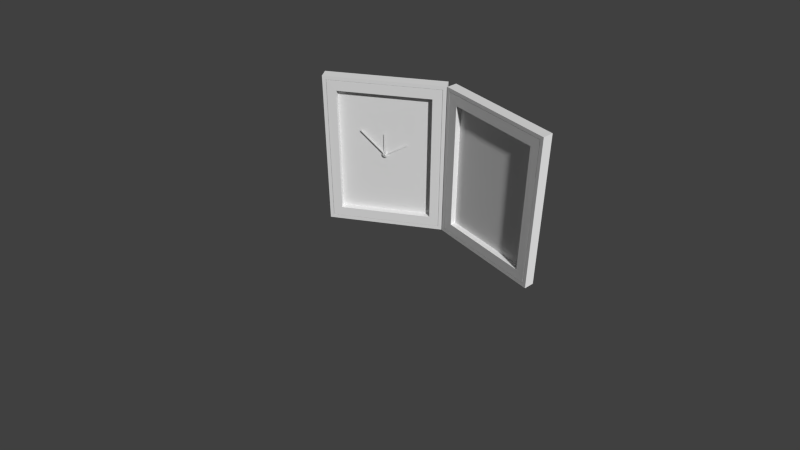 # Source: folding_clock.blend  (saved by Blender 2.57.1; exported with 4.5.12 LTS)
import bpy
from mathutils import Matrix  # noqa: F401  (used for matrix-valued properties, if any)

bpy.ops.wm.read_factory_settings(use_empty=True)
scene = bpy.context.scene
scene.name = 'Scene'

# ---- collections
col_collection_1 = bpy.data.collections.new('Collection 1'); scene.collection.children.link(col_collection_1)

# ---- materials (node trees are filled in below, after node groups)
mat_material = bpy.data.materials.new('Material')
mat_material.alpha_threshold = 0.0
mat_material.use_transparent_shadow = False
mat_material.roughness = 0.5
mat_material.line_color = (0.0, 0.0, 0.0, 1.0)

# ---- material node trees

# ---- world
world_world = bpy.data.worlds.new('World'); scene.world = world_world
world_world.color = (0.05088, 0.05088, 0.05088)
world_world.use_sun_shadow = False
world_world.sun_shadow_jitter_overblur = 0.0
world_world.cycles.sampling_method = 'MANUAL'
world_world.cycles.sample_map_resolution = 256

# ---- cameras
cam_camera = bpy.data.cameras.new('Camera')
cam_camera.clip_end = 100.0
cam_camera.lens = 35.0
cam_camera.ortho_scale = 7.314
cam_camera.dof.focus_distance = 0.0
cam_camera.dof.aperture_fstop = 128.0

# ---- meshes
me_cube_001 = bpy.data.meshes.new('Cube.001')
me_cube_001.from_pydata([(2.0, 0.3596, 0.0), (2.0, 0.0, 0.0), (-2.0, 1.788e-07, 0.0), (-2.0, 0.3596, 0.0), (2.0, 0.3596, 5.5), (2.0, -5.96e-07, 5.5), (-2.0, 3.576e-07, 5.5), (-2.0, 0.3596, 5.5), (1.88, -1.423e-05, 5.376), (-1.88, -1.423e-05, 5.376), (-1.88, -1.423e-05, 0.1245), (1.88, -1.423e-05, 0.1245), (1.625, -0.0002311, 0.4176), (-1.625, -0.0002311, 0.4176), (1.625, -0.0002311, 5.082), (-1.625, -0.0002311, 5.082), (1.868, 0.001934, 5.363), (-1.868, 0.001934, 5.363), (-1.868, -0.001461, 0.1367), (1.868, -0.001461, 0.1367), (-1.88, 0.08323, 0.1245), (1.88, 0.08323, 0.1245), (1.88, 0.08323, 5.376), (-1.88, 0.08323, 5.376), (1.56, -0.0002311, 5.016), (-1.56, -0.0002311, 5.016), (-1.56, -0.0002311, 0.4835), (1.56, -0.0002311, 0.4835), (-1.56, 0.2074, 0.4835), (1.56, 0.2074, 0.4835), (1.56, 0.2074, 5.016), (-1.56, 0.2074, 5.016)], [], [(0, 1, 2, 3), (4, 7, 6, 5), (0, 4, 5, 1), (2, 6, 7, 3), (4, 0, 3, 7), (5, 6, 9, 8), (6, 2, 10, 9), (1, 5, 8, 11), (2, 1, 11, 10), (15, 14, 16, 17), (13, 15, 17, 18), (14, 12, 19, 16), (12, 13, 18, 19), (10, 11, 21, 20), (11, 8, 22, 21), (9, 10, 20, 23), (8, 9, 23, 22), (22, 23, 17, 16), (23, 20, 18, 17), (21, 22, 16, 19), (20, 21, 19, 18), (14, 15, 25, 24), (15, 13, 26, 25), (12, 14, 24, 27), (13, 12, 27, 26), (26, 27, 29, 28), (27, 24, 30, 29), (25, 26, 28, 31), (24, 25, 31, 30), (29, 30, 31, 28)])
me_cube_001.materials.append(mat_material)
me_cube_001.use_remesh_preserve_volume = False
me_cube_001.use_remesh_preserve_attributes = False
me_cube_001.use_mirror_vertex_groups = False
me_cube_001.update()
me_circle_002 = bpy.data.meshes.new('Circle.002')
me_circle_002.from_pydata([(0.1951, 0.9808, 0.0), (0.3827, 0.9239, 0.0), (0.5556, 0.8315, 0.0), (0.7071, 0.7071, 0.0), (0.8315, 0.5556, 0.0), (0.9239, 0.3827, 0.0), (0.9808, 0.1951, 0.0), (1.0, 7.55e-08, 0.0), (0.9808, -0.1951, 0.0), (0.9239, -0.3827, 0.0), (0.8315, -0.5556, 0.0), (0.7071, -0.7071, 0.0), (0.5556, -0.8315, 0.0), (0.3827, -0.9239, 0.0), (0.1951, -0.9808, 0.0), (-3.258e-07, -1.0, 0.0), (-0.1951, -0.9808, 0.0), (-0.3827, -0.9239, 0.0), (-0.5556, -0.8315, 0.0), (-0.7071, -0.7071, 0.0), (-0.8315, -0.5556, 0.0), (-0.9239, -0.3827, 0.0), (-0.9808, -0.1951, 0.0), (-1.0, 9.656e-07, 0.0), (-0.9808, 0.1951, 0.0), (-0.9239, 0.3827, 0.0), (-0.8315, 0.5556, 0.0), (-0.7071, 0.7071, 0.0), (-0.5556, 0.8315, 0.0), (-0.3827, 0.9239, 0.0), (-0.1951, 0.9808, 0.0), (-0.1951, 20.62, 1.483e-06), (0.1951, 20.62, 1.483e-06), (1.883e-23, 20.64, 1.483e-06), (1.883e-23, 20.64, -0.2196), (0.1951, 20.62, -0.2196), (-0.1951, 20.62, -0.2196), (-0.1951, 0.9808, -0.2196), (-0.3827, 0.9239, -0.2196), (-0.5556, 0.8315, -0.2196), (-0.7071, 0.7071, -0.2196), (-0.8315, 0.5556, -0.2196), (-0.9239, 0.3827, -0.2196), (-0.9808, 0.1951, -0.2196), (-1.0, 9.822e-07, -0.2196), (-0.9808, -0.1951, -0.2196), (-0.9239, -0.3827, -0.2196), (-0.8315, -0.5556, -0.2196), (-0.7071, -0.7071, -0.2196), (-0.5556, -0.8315, -0.2196), (-0.3827, -0.9239, -0.2196), (-0.1951, -0.9808, -0.2196), (-3.258e-07, -1.0, -0.2196), (0.1951, -0.9808, -0.2196), (0.3827, -0.9239, -0.2196), (0.5556, -0.8315, -0.2196), (0.7071, -0.7071, -0.2196), (0.8315, -0.5556, -0.2196), (0.9239, -0.3827, -0.2196), (0.9808, -0.1951, -0.2196), (1.0, 9.207e-08, -0.2196), (0.9808, 0.1951, -0.2196), (0.9239, 0.3827, -0.2196), (0.8315, 0.5556, -0.2196), (0.7071, 0.7071, -0.2196), (0.5556, 0.8315, -0.2196), (0.3827, 0.9239, -0.2196), (0.1951, 0.9808, -0.2196), (0.1841, 0.9237, 0.1436), (-0.1841, 0.9237, 0.1436), (-0.3611, 0.87, 0.1436), (-0.5242, 0.7828, 0.1436), (-0.6672, 0.6654, 0.1436), (-0.7846, 0.5224, 0.1436), (-0.8718, 0.3593, 0.1436), (-0.9255, 0.1823, 0.1436), (-0.9436, -0.001818, 0.1436), (-0.9255, -0.1859, 0.1436), (-0.8718, -0.3629, 0.1436), (-0.7846, -0.5261, 0.1436), (-0.6672, -0.6691, 0.1436), (-0.5242, -0.7864, 0.1436), (-0.3611, -0.8736, 0.1436), (-0.1841, -0.9273, 0.1436), (-2.995e-07, -0.9454, 0.1436), (0.1841, -0.9273, 0.1436), (0.3611, -0.8736, 0.1436), (0.5242, -0.7864, 0.1436), (0.6672, -0.6691, 0.1436), (0.7846, -0.5261, 0.1436), (0.8718, -0.3629, 0.1436), (0.9255, -0.1859, 0.1436), (0.9436, -0.001819, 0.1436), (0.9255, 0.1823, 0.1436), (0.8718, 0.3593, 0.1436), (0.7846, 0.5224, 0.1436), (0.6672, 0.6654, 0.1436), (0.5242, 0.7828, 0.1436), (0.3611, 0.87, 0.1436), (0.2359, 0.557, 0.3173), (0.1202, 0.5921, 0.3173), (0.3424, 0.5001, 0.3173), (0.4358, 0.4234, 0.3173), (0.5125, 0.33, 0.3173), (0.5694, 0.2235, 0.3173), (0.6045, 0.1079, 0.3173), (0.6163, -0.01238, 0.3173), (0.6045, -0.1326, 0.3173), (0.5694, -0.2482, 0.3173), (0.5125, -0.3548, 0.3173), (0.4358, -0.4482, 0.3173), (0.3424, -0.5248, 0.3173), (0.2359, -0.5818, 0.3173), (0.1202, -0.6169, 0.3173), (-1.787e-07, -0.6287, 0.3173), (-0.1202, -0.6169, 0.3173), (-0.2359, -0.5818, 0.3173), (-0.3424, -0.5248, 0.3173), (-0.4358, -0.4482, 0.3173), (-0.5125, -0.3548, 0.3173), (-0.5694, -0.2482, 0.3173), (-0.6045, -0.1326, 0.3173), (-0.6163, -0.01238, 0.3173), (-0.6045, 0.1079, 0.3173), (-0.5694, 0.2235, 0.3173), (-0.5125, 0.33, 0.3173), (-0.4358, 0.4234, 0.3173), (-0.3424, 0.5001, 0.3173), (-0.2359, 0.557, 0.3173), (-0.1202, 0.5921, 0.3173), (0.07006, 0.3315, 0.3778), (-0.07006, 0.3315, 0.3778), (-0.1374, 0.3111, 0.3778), (-0.1995, 0.2779, 0.3778), (-0.2539, 0.2333, 0.3778), (-0.2986, 0.1788, 0.3778), (-0.3318, 0.1168, 0.3778), (-0.3522, 0.04939, 0.3778), (-0.3591, -0.02067, 0.3778), (-0.3522, -0.09073, 0.3778), (-0.3318, -0.1581, 0.3778), (-0.2986, -0.2202, 0.3778), (-0.2539, -0.2746, 0.3778), (-0.1995, -0.3193, 0.3778), (-0.1374, -0.3525, 0.3778), (-0.07006, -0.3729, 0.3778), (-7.602e-08, -0.3798, 0.3778), (0.07006, -0.3729, 0.3778), (0.1374, -0.3525, 0.3778), (0.1995, -0.3193, 0.3778), (0.2539, -0.2746, 0.3778), (0.2986, -0.2202, 0.3778), (0.3318, -0.1581, 0.3778), (0.3522, -0.09073, 0.3778), (0.3591, -0.02067, 0.3778), (0.3522, 0.04939, 0.3778), (0.3318, 0.1168, 0.3778), (0.2986, 0.1788, 0.3778), (0.2539, 0.2333, 0.3778), (0.1995, 0.2779, 0.3778), (0.1374, 0.3111, 0.3778)], [], [(32, 33, 31), (32, 31, 30), (0, 32, 30), (33, 32, 35, 34), (32, 0, 67, 35), (31, 33, 34, 36), (30, 31, 36, 37), (29, 30, 37, 38), (28, 29, 38, 39), (27, 28, 39, 40), (26, 27, 40, 41), (25, 26, 41, 42), (24, 25, 42, 43), (23, 24, 43, 44), (22, 23, 44, 45), (21, 22, 45, 46), (20, 21, 46, 47), (19, 20, 47, 48), (18, 19, 48, 49), (17, 18, 49, 50), (16, 17, 50, 51), (15, 16, 51, 52), (14, 15, 52, 53), (13, 14, 53, 54), (12, 13, 54, 55), (11, 12, 55, 56), (10, 11, 56, 57), (9, 10, 57, 58), (8, 9, 58, 59), (7, 8, 59, 60), (6, 7, 60, 61), (5, 6, 61, 62), (4, 5, 62, 63), (3, 4, 63, 64), (2, 3, 64, 65), (1, 2, 65, 66), (0, 1, 66, 67), (36, 34, 35), (37, 36, 35), (37, 35, 67), (38, 37, 67), (40, 39, 65), (40, 65, 64), (41, 40, 64), (41, 64, 63), (42, 41, 63), (44, 61, 60), (45, 44, 60), (47, 46, 58), (47, 58, 57), (48, 47, 57), (48, 57, 56), (49, 48, 56), (49, 56, 55), (50, 49, 55), (50, 55, 54), (51, 50, 54), (51, 54, 53), (52, 51, 53), (39, 38, 67), (46, 45, 60), (65, 67, 66), (39, 67, 65), (44, 43, 42), (60, 59, 58), (46, 60, 58), (44, 42, 63), (63, 62, 61), (44, 63, 61), (0, 30, 69, 68), (30, 29, 70, 69), (29, 28, 71, 70), (28, 27, 72, 71), (27, 26, 73, 72), (26, 25, 74, 73), (25, 24, 75, 74), (24, 23, 76, 75), (23, 22, 77, 76), (22, 21, 78, 77), (21, 20, 79, 78), (20, 19, 80, 79), (19, 18, 81, 80), (18, 17, 82, 81), (17, 16, 83, 82), (16, 15, 84, 83), (15, 14, 85, 84), (14, 13, 86, 85), (13, 12, 87, 86), (12, 11, 88, 87), (11, 10, 89, 88), (10, 9, 90, 89), (9, 8, 91, 90), (8, 7, 92, 91), (7, 6, 93, 92), (6, 5, 94, 93), (5, 4, 95, 94), (4, 3, 96, 95), (3, 2, 97, 96), (2, 1, 98, 97), (1, 0, 68, 98), (98, 68, 100, 99), (97, 98, 99, 101), (96, 97, 101, 102), (95, 96, 102, 103), (94, 95, 103, 104), (93, 94, 104, 105), (92, 93, 105, 106), (91, 92, 106, 107), (90, 91, 107, 108), (89, 90, 108, 109), (88, 89, 109, 110), (87, 88, 110, 111), (86, 87, 111, 112), (85, 86, 112, 113), (84, 85, 113, 114), (83, 84, 114, 115), (82, 83, 115, 116), (81, 82, 116, 117), (80, 81, 117, 118), (79, 80, 118, 119), (78, 79, 119, 120), (77, 78, 120, 121), (76, 77, 121, 122), (75, 76, 122, 123), (74, 75, 123, 124), (73, 74, 124, 125), (72, 73, 125, 126), (71, 72, 126, 127), (70, 71, 127, 128), (69, 70, 128, 129), (68, 69, 129, 100), (100, 129, 131, 130), (129, 128, 132, 131), (128, 127, 133, 132), (127, 126, 134, 133), (126, 125, 135, 134), (125, 124, 136, 135), (124, 123, 137, 136), (123, 122, 138, 137), (122, 121, 139, 138), (121, 120, 140, 139), (120, 119, 141, 140), (119, 118, 142, 141), (118, 117, 143, 142), (117, 116, 144, 143), (116, 115, 145, 144), (115, 114, 146, 145), (114, 113, 147, 146), (113, 112, 148, 147), (112, 111, 149, 148), (111, 110, 150, 149), (110, 109, 151, 150), (109, 108, 152, 151), (108, 107, 153, 152), (107, 106, 154, 153), (106, 105, 155, 154), (105, 104, 156, 155), (104, 103, 157, 156), (103, 102, 158, 157), (102, 101, 159, 158), (101, 99, 160, 159), (99, 100, 130, 160), (155, 157, 138), (155, 156, 157), (157, 136, 138), (152, 154, 140), (152, 153, 154), (136, 137, 138), (159, 130, 133), (160, 130, 159), (154, 139, 140), (130, 132, 133), (147, 145, 146), (147, 148, 145), (148, 144, 145), (148, 149, 144), (149, 143, 144), (149, 150, 143), (150, 142, 143), (150, 151, 142), (151, 141, 142), (151, 152, 141), (152, 140, 141), (154, 138, 139), (154, 155, 138), (157, 135, 136), (157, 158, 135), (158, 134, 135), (158, 159, 134), (159, 133, 134), (130, 131, 132)])
me_circle_002.use_remesh_preserve_volume = False
me_circle_002.use_remesh_preserve_attributes = False
me_circle_002.use_mirror_vertex_groups = False
me_circle_002.update()
me_circle_001 = bpy.data.meshes.new('Circle.001')
me_circle_001.from_pydata([(0.1951, 0.9808, 0.0), (0.3827, 0.9239, 0.0), (0.5556, 0.8315, 0.0), (0.7071, 0.7071, 0.0), (0.8315, 0.5556, 0.0), (0.9239, 0.3827, 0.0), (0.9808, 0.1951, 0.0), (1.0, 7.55e-08, 0.0), (0.9808, -0.1951, 0.0), (0.9239, -0.3827, 0.0), (0.8315, -0.5556, 0.0), (0.7071, -0.7071, 0.0), (0.5556, -0.8315, 0.0), (0.3827, -0.9239, 0.0), (0.1951, -0.9808, 0.0), (-3.258e-07, -1.0, 0.0), (-0.1951, -0.9808, 0.0), (-0.3827, -0.9239, 0.0), (-0.5556, -0.8315, 0.0), (-0.7071, -0.7071, 0.0), (-0.8315, -0.5556, 0.0), (-0.9239, -0.3827, 0.0), (-0.9808, -0.1951, 0.0), (-1.0, 9.656e-07, 0.0), (-0.9808, 0.1951, 0.0), (-0.9239, 0.3827, 0.0), (-0.8315, 0.5556, 0.0), (-0.7071, 0.7071, 0.0), (-0.5556, 0.8315, 0.0), (-0.3827, 0.9239, 0.0), (-0.1951, 0.9808, 0.0), (-0.1951, 11.49, 7.932e-07), (0.1951, 11.49, 7.932e-07), (0.0, 11.51, 7.932e-07), (0.0, 11.51, -0.2196), (0.1951, 11.49, -0.2196), (-0.1951, 11.49, -0.2196), (-0.1951, 0.9808, -0.2196), (-0.3827, 0.9239, -0.2196), (-0.5556, 0.8315, -0.2196), (-0.7071, 0.7071, -0.2196), (-0.8315, 0.5556, -0.2196), (-0.9239, 0.3827, -0.2196), (-0.9808, 0.1951, -0.2196), (-1.0, 9.822e-07, -0.2196), (-0.9808, -0.1951, -0.2196), (-0.9239, -0.3827, -0.2196), (-0.8315, -0.5556, -0.2196), (-0.7071, -0.7071, -0.2196), (-0.5556, -0.8315, -0.2196), (-0.3827, -0.9239, -0.2196), (-0.1951, -0.9808, -0.2196), (-3.258e-07, -1.0, -0.2196), (0.1951, -0.9808, -0.2196), (0.3827, -0.9239, -0.2196), (0.5556, -0.8315, -0.2196), (0.7071, -0.7071, -0.2196), (0.8315, -0.5556, -0.2196), (0.9239, -0.3827, -0.2196), (0.9808, -0.1951, -0.2196), (1.0, 9.207e-08, -0.2196), (0.9808, 0.1951, -0.2196), (0.9239, 0.3827, -0.2196), (0.8315, 0.5556, -0.2196), (0.7071, 0.7071, -0.2196), (0.5556, 0.8315, -0.2196), (0.3827, 0.9239, -0.2196), (0.1951, 0.9808, -0.2196)], [], [(32, 33, 31), (32, 31, 30), (0, 32, 30), (0, 30, 29), (2, 28, 27), (3, 2, 27), (3, 27, 26), (4, 3, 26), (4, 26, 25), (7, 6, 23), (7, 23, 22), (9, 21, 20), (10, 9, 20), (10, 20, 19), (11, 10, 19), (11, 19, 18), (12, 11, 18), (12, 18, 17), (13, 12, 17), (13, 17, 16), (14, 13, 16), (14, 16, 15), (0, 29, 28), (7, 22, 21), (1, 0, 2), (2, 0, 28), (25, 24, 23), (9, 8, 7), (9, 7, 21), (4, 25, 23), (6, 5, 4), (6, 4, 23), (33, 32, 35, 34), (32, 0, 67, 35), (31, 33, 34, 36), (30, 31, 36, 37), (29, 30, 37, 38), (28, 29, 38, 39), (27, 28, 39, 40), (26, 27, 40, 41), (25, 26, 41, 42), (24, 25, 42, 43), (23, 24, 43, 44), (22, 23, 44, 45), (21, 22, 45, 46), (20, 21, 46, 47), (19, 20, 47, 48), (18, 19, 48, 49), (17, 18, 49, 50), (16, 17, 50, 51), (15, 16, 51, 52), (14, 15, 52, 53), (13, 14, 53, 54), (12, 13, 54, 55), (11, 12, 55, 56), (10, 11, 56, 57), (9, 10, 57, 58), (8, 9, 58, 59), (7, 8, 59, 60), (6, 7, 60, 61), (5, 6, 61, 62), (4, 5, 62, 63), (3, 4, 63, 64), (2, 3, 64, 65), (1, 2, 65, 66), (0, 1, 66, 67), (36, 34, 35), (37, 36, 35), (37, 35, 67), (38, 37, 67), (40, 39, 65), (40, 65, 64), (41, 40, 64), (41, 64, 63), (42, 41, 63), (44, 61, 60), (45, 44, 60), (47, 46, 58), (47, 58, 57), (48, 47, 57), (48, 57, 56), (49, 48, 56), (49, 56, 55), (50, 49, 55), (50, 55, 54), (51, 50, 54), (51, 54, 53), (52, 51, 53), (39, 38, 67), (46, 45, 60), (65, 67, 66), (39, 67, 65), (44, 43, 42), (60, 59, 58), (46, 60, 58), (44, 42, 63), (63, 62, 61), (44, 63, 61)])
me_circle_001.use_remesh_preserve_volume = False
me_circle_001.use_remesh_preserve_attributes = False
me_circle_001.use_mirror_vertex_groups = False
me_circle_001.update()
me_circle = bpy.data.meshes.new('Circle')
me_circle.from_pydata([(0.1951, 0.9808, 0.0), (0.3827, 0.9239, 0.0), (0.5556, 0.8315, 0.0), (0.7071, 0.7071, 0.0), (0.8315, 0.5556, 0.0), (0.9239, 0.3827, 0.0), (0.9808, 0.1951, 0.0), (1.0, 7.55e-08, 0.0), (0.9808, -0.1951, 0.0), (0.9239, -0.3827, 0.0), (0.8315, -0.5556, 0.0), (0.7071, -0.7071, 0.0), (0.5556, -0.8315, 0.0), (0.3827, -0.9239, 0.0), (0.1951, -0.9808, 0.0), (-3.258e-07, -1.0, 0.0), (-0.1951, -0.9808, 0.0), (-0.3827, -0.9239, 0.0), (-0.5556, -0.8315, 0.0), (-0.7071, -0.7071, 0.0), (-0.8315, -0.5556, 0.0), (-0.9239, -0.3827, 0.0), (-0.9808, -0.1951, 0.0), (-1.0, 9.656e-07, 0.0), (-0.9808, 0.1951, 0.0), (-0.9239, 0.3827, 0.0), (-0.8315, 0.5556, 0.0), (-0.7071, 0.7071, 0.0), (-0.5556, 0.8315, 0.0), (-0.3827, 0.9239, 0.0), (-0.1951, 0.9808, 0.0), (-0.1951, 11.49, 7.932e-07), (0.1951, 11.49, 7.932e-07), (0.0, 11.51, 7.932e-07), (0.0, 11.51, -0.2196), (0.1951, 11.49, -0.2196), (-0.1951, 11.49, -0.2196), (-0.1951, 0.9808, -0.2196), (-0.3827, 0.9239, -0.2196), (-0.5556, 0.8315, -0.2196), (-0.7071, 0.7071, -0.2196), (-0.8315, 0.5556, -0.2196), (-0.9239, 0.3827, -0.2196), (-0.9808, 0.1951, -0.2196), (-1.0, 9.822e-07, -0.2196), (-0.9808, -0.1951, -0.2196), (-0.9239, -0.3827, -0.2196), (-0.8315, -0.5556, -0.2196), (-0.7071, -0.7071, -0.2196), (-0.5556, -0.8315, -0.2196), (-0.3827, -0.9239, -0.2196), (-0.1951, -0.9808, -0.2196), (-3.258e-07, -1.0, -0.2196), (0.1951, -0.9808, -0.2196), (0.3827, -0.9239, -0.2196), (0.5556, -0.8315, -0.2196), (0.7071, -0.7071, -0.2196), (0.8315, -0.5556, -0.2196), (0.9239, -0.3827, -0.2196), (0.9808, -0.1951, -0.2196), (1.0, 9.207e-08, -0.2196), (0.9808, 0.1951, -0.2196), (0.9239, 0.3827, -0.2196), (0.8315, 0.5556, -0.2196), (0.7071, 0.7071, -0.2196), (0.5556, 0.8315, -0.2196), (0.3827, 0.9239, -0.2196), (0.1951, 0.9808, -0.2196)], [], [(32, 33, 31), (32, 31, 30), (0, 32, 30), (0, 30, 29), (2, 28, 27), (3, 2, 27), (3, 27, 26), (4, 3, 26), (4, 26, 25), (7, 6, 23), (7, 23, 22), (9, 21, 20), (10, 9, 20), (10, 20, 19), (11, 10, 19), (11, 19, 18), (12, 11, 18), (12, 18, 17), (13, 12, 17), (13, 17, 16), (14, 13, 16), (14, 16, 15), (0, 29, 28), (7, 22, 21), (1, 0, 2), (2, 0, 28), (25, 24, 23), (9, 8, 7), (9, 7, 21), (4, 25, 23), (6, 5, 4), (6, 4, 23), (33, 32, 35, 34), (32, 0, 67, 35), (31, 33, 34, 36), (30, 31, 36, 37), (29, 30, 37, 38), (28, 29, 38, 39), (27, 28, 39, 40), (26, 27, 40, 41), (25, 26, 41, 42), (24, 25, 42, 43), (23, 24, 43, 44), (22, 23, 44, 45), (21, 22, 45, 46), (20, 21, 46, 47), (19, 20, 47, 48), (18, 19, 48, 49), (17, 18, 49, 50), (16, 17, 50, 51), (15, 16, 51, 52), (14, 15, 52, 53), (13, 14, 53, 54), (12, 13, 54, 55), (11, 12, 55, 56), (10, 11, 56, 57), (9, 10, 57, 58), (8, 9, 58, 59), (7, 8, 59, 60), (6, 7, 60, 61), (5, 6, 61, 62), (4, 5, 62, 63), (3, 4, 63, 64), (2, 3, 64, 65), (1, 2, 65, 66), (0, 1, 66, 67), (36, 34, 35), (37, 36, 35), (37, 35, 67), (38, 37, 67), (40, 39, 65), (40, 65, 64), (41, 40, 64), (41, 64, 63), (42, 41, 63), (44, 61, 60), (45, 44, 60), (47, 46, 58), (47, 58, 57), (48, 47, 57), (48, 57, 56), (49, 48, 56), (49, 56, 55), (50, 49, 55), (50, 55, 54), (51, 50, 54), (51, 54, 53), (52, 51, 53), (39, 38, 67), (46, 45, 60), (65, 67, 66), (39, 67, 65), (44, 43, 42), (60, 59, 58), (46, 60, 58), (44, 42, 63), (63, 62, 61), (44, 63, 61)])
me_circle.use_remesh_preserve_volume = False
me_circle.use_remesh_preserve_attributes = False
me_circle.use_mirror_vertex_groups = False
me_circle.update()
me_cube = bpy.data.meshes.new('Cube')
me_cube.from_pydata([(2.0, 0.3596, 0.0), (2.0, 0.0, 0.0), (-2.0, 1.788e-07, 0.0), (-2.0, 0.3596, 0.0), (2.0, 0.3596, 5.5), (2.0, -5.96e-07, 5.5), (-2.0, 3.576e-07, 5.5), (-2.0, 0.3596, 5.5), (1.88, -1.423e-05, 5.376), (-1.88, -1.423e-05, 5.376), (-1.88, -1.423e-05, 0.1245), (1.88, -1.423e-05, 0.1245), (1.625, -0.0002311, 0.4176), (-1.625, -0.0002311, 0.4176), (1.625, -0.0002311, 5.082), (-1.625, -0.0002311, 5.082), (1.868, 0.001934, 5.363), (-1.868, 0.001934, 5.363), (-1.868, -0.001461, 0.1367), (1.868, -0.001461, 0.1367), (-1.88, 0.08323, 0.1245), (1.88, 0.08323, 0.1245), (1.88, 0.08323, 5.376), (-1.88, 0.08323, 5.376), (1.56, -0.0002311, 5.016), (-1.56, -0.0002311, 5.016), (-1.56, -0.0002311, 0.4835), (1.56, -0.0002311, 0.4835), (-1.56, 0.2074, 0.4835), (1.56, 0.2074, 0.4835), (1.56, 0.2074, 5.016), (-1.56, 0.2074, 5.016)], [], [(0, 1, 2, 3), (4, 7, 6, 5), (0, 4, 5, 1), (2, 6, 7, 3), (4, 0, 3, 7), (5, 6, 9, 8), (6, 2, 10, 9), (1, 5, 8, 11), (2, 1, 11, 10), (15, 14, 16, 17), (13, 15, 17, 18), (14, 12, 19, 16), (12, 13, 18, 19), (10, 11, 21, 20), (11, 8, 22, 21), (9, 10, 20, 23), (8, 9, 23, 22), (22, 23, 17, 16), (23, 20, 18, 17), (21, 22, 16, 19), (20, 21, 19, 18), (14, 15, 25, 24), (15, 13, 26, 25), (12, 14, 24, 27), (13, 12, 27, 26), (26, 27, 29, 28), (27, 24, 30, 29), (25, 26, 28, 31), (24, 25, 31, 30), (29, 30, 31, 28)])
me_cube.materials.append(mat_material)
me_cube.use_remesh_preserve_volume = False
me_cube.use_remesh_preserve_attributes = False
me_cube.use_mirror_vertex_groups = False
me_cube.update()

# ---- objects
ob_cube_001 = bpy.data.objects.new('Cube.001', me_cube_001)
ob_circle_002 = bpy.data.objects.new('Circle.002', me_circle_002)
ob_circle_001 = bpy.data.objects.new('Circle.001', me_circle_001)
ob_circle = bpy.data.objects.new('Circle', me_circle)
ob_cube = bpy.data.objects.new('Cube', me_cube)
ob_camera = bpy.data.objects.new('Camera', cam_camera)

# ---- transforms, parenting, visibility, modifiers, constraints
ob_cube_001.location = (3.554, -1.296, -7.535e-09)
ob_cube_001.rotation_euler = (0.0, -0.0, -0.6963)
ob_cube_001.lock_rotations_4d = False
ob_cube_001.empty_display_type = 'ARROWS'
ob_cube_001.lineart.crease_threshold = 0.0
ob_circle_002.location = (0.001716, 0.1061, 2.736)
ob_circle_002.rotation_euler = (1.571, 0.0, -3.945e-10)
ob_circle_002.scale = (0.03959, 0.03959, 0.03959)
ob_circle_002.lineart.crease_threshold = 0.0
ob_circle_001.location = (0.001716, 0.119, 2.736)
ob_circle_001.rotation_euler = (1.571, 1.039, -5.814e-08)
ob_circle_001.scale = (0.07656, 0.07656, 0.07656)
ob_circle_001.lineart.crease_threshold = 0.0
ob_circle.location = (0.001716, 0.1344, 2.736)
ob_circle.rotation_euler = (1.571, -0.7711, 3.326e-08)
ob_circle.scale = (0.1012, 0.1012, 0.1012)
ob_circle.lineart.crease_threshold = 0.0
ob_cube.location = (0.0, 0.0, 0.0)
ob_cube.lock_rotations_4d = False
ob_cube.empty_display_type = 'ARROWS'
ob_cube.lineart.crease_threshold = 0.0
ob_camera.location = (4.844, -21.76, 16.26)
ob_camera.rotation_euler = (0.938, -1.255e-07, 0.196)
ob_camera.lock_rotations_4d = False
ob_camera.empty_display_type = 'ARROWS'
ob_camera.color = (0.0, 0.0, 0.0, 0.0)
ob_camera.display_type = 'WIRE'
ob_camera.lineart.crease_threshold = 0.0

# ---- collection membership
col_collection_1.objects.link(ob_cube_001)
col_collection_1.objects.link(ob_circle_002)
col_collection_1.objects.link(ob_circle_001)
col_collection_1.objects.link(ob_circle)
col_collection_1.objects.link(ob_cube)
col_collection_1.objects.link(ob_camera)

# ---- scene / render settings (as saved in the file)
scene.camera = ob_camera
scene.frame_start = 1; scene.frame_end = 250; scene.frame_set(1)
scene.render.engine = 'BLENDER_EEVEE_NEXT'
scene.render.image_settings.color_mode = 'RGB'
scene.render.image_settings.compression = 90
scene.render.resolution_percentage = 50
scene.render.dither_intensity = 0.0
scene.render.bake_margin = 2
scene.render.bake_bias = 0.0
scene.cycles.use_denoising = False
scene.cycles.samples = 10
scene.cycles.sampling_pattern = 'TABULATED_SOBOL'
scene.cycles.light_sampling_threshold = 0.0
scene.cycles.use_adaptive_sampling = False
scene.cycles.use_light_tree = False
scene.cycles.blur_glossy = 0.0
scene.cycles.volume_bounces = 1
scene.cycles.pixel_filter_type = 'GAUSSIAN'
scene.cycles.sample_clamp_indirect = 0.0
scene.view_settings.view_transform = 'Standard'
bpy.context.view_layer.update()

# ---- added for rendering (the .blend has no usable light): sun
light_auto_sun = bpy.data.lights.new('AutoSun', 'SUN')
light_auto_sun.energy = 3.0
light_auto_sun.angle = 0.0523599
ob_auto_sun = bpy.data.objects.new('AutoSun', light_auto_sun)
scene.collection.objects.link(ob_auto_sun)
ob_auto_sun.rotation_euler = (0.872665, 0.174533, 0.523599)
bpy.context.view_layer.update()

